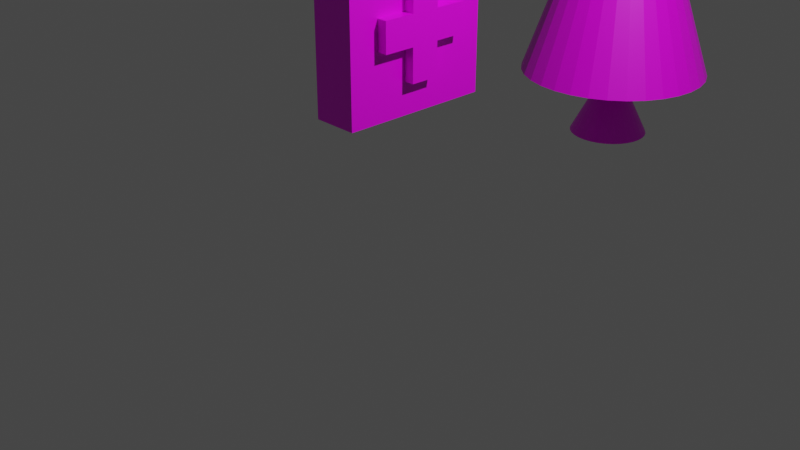 # Source: Object.blend  (saved by Blender 2.81.16; exported with 4.5.12 LTS)
import bpy
from mathutils import Matrix  # noqa: F401  (used for matrix-valued properties, if any)

bpy.ops.wm.read_factory_settings(use_empty=True)
scene = bpy.context.scene
scene.name = 'Scene'

# ---- collections
col_collection = bpy.data.collections.new('Collection'); scene.collection.children.link(col_collection)

# ---- images (referenced by path relative to the original .blend; pixels are not part of the script)
import os
ASSET_DIR = os.environ.get("B2B_ASSET_DIR", "")  # directory of the original .blend (textures are referenced by path, not embedded)
HERE = os.path.dirname(os.path.abspath(__file__))  # packed textures are extracted next to this script under _unpacked/

def load_image(name, relpath, width, height, colorspace="sRGB"):
    """Load a texture the original file referenced (path relative to the .blend, or extracted next to this script)."""
    p = next((c for c in (os.path.join(HERE, relpath), os.path.join(ASSET_DIR, relpath)) if relpath and os.path.exists(c)), "")
    if p:
        img = bpy.data.images.load(p, check_existing=True)
        img.name = name
    else:  # same state as the original file: an image datablock whose file is absent (Cycles renders it pink)
        img = bpy.data.images.new(name, width, height)
        img.source = "FILE"
        img.filepath = "//" + (relpath or name)
    img.colorspace_settings.name = colorspace
    return img
img_lospec500_32x_png = load_image('lospec500-32x.png', 'lospec500-32x.png', 1024, 1024, 'sRGB')

# ---- materials (node trees are filled in below, after node groups)
mat_healthpack = bpy.data.materials.new('Healthpack')
mat_healthpack.alpha_threshold = 0.0
mat_healthpack.use_transparent_shadow = False
mat_healthpack.line_color = (0.0, 0.0, 0.0, 1.0)
mat_cone_trunk = bpy.data.materials.new('Cone_trunk')
mat_cone_trunk.alpha_threshold = 0.0
mat_cone_trunk.use_transparent_shadow = False
mat_cone_trunk.line_color = (0.0, 0.0, 0.0, 1.0)
mat_cone_leaf = bpy.data.materials.new('Cone_leaf')
mat_cone_leaf.alpha_threshold = 0.0
mat_cone_leaf.use_transparent_shadow = False
mat_cone_leaf.line_color = (0.0, 0.0, 0.0, 1.0)
mat_coin = bpy.data.materials.new('Coin')
mat_coin.alpha_threshold = 0.0
mat_coin.use_transparent_shadow = False
mat_coin.line_color = (0.0, 0.0, 0.0, 1.0)

# ---- material node trees
mat_healthpack.use_nodes = True; mat_healthpack.node_tree.nodes.clear()
_N = mat_healthpack.node_tree.nodes; _L = mat_healthpack.node_tree.links
n0 = _N.new('ShaderNodeOutputMaterial'); n0.name = 'Material Output'; n0.location = (300, 300)
n1 = _N.new('ShaderNodeBsdfPrincipled'); n1.name = 'Principled BSDF'; n1.location = (10, 300)
n1.distribution = 'GGX'
n1.subsurface_method = 'BURLEY'
n1.inputs[2].default_value = 0.4
n1.inputs[3].default_value = 1.45
n1.inputs[27].default_value = (0.0, 0.0, 0.0, 1.0)
n1.inputs[28].default_value = 1.0
n2 = _N.new('ShaderNodeTexImage'); n2.name = 'Image Texture'; n2.location = (-280, 250)
n2.image = img_lospec500_32x_png
_L.new(n1.outputs[0], n0.inputs[0])
_L.new(n2.outputs[0], n1.inputs[0])
n0.is_active_output = True
mat_cone_trunk.use_nodes = True; mat_cone_trunk.node_tree.nodes.clear()
_N = mat_cone_trunk.node_tree.nodes; _L = mat_cone_trunk.node_tree.links
n0 = _N.new('ShaderNodeOutputMaterial'); n0.name = 'Material Output'; n0.location = (300, 300)
n1 = _N.new('ShaderNodeBsdfPrincipled'); n1.name = 'Principled BSDF'; n1.location = (10, 300)
n1.distribution = 'GGX'
n1.subsurface_method = 'BURLEY'
n1.inputs[2].default_value = 0.4
n1.inputs[3].default_value = 1.45
n1.inputs[27].default_value = (0.0, 0.0, 0.0, 1.0)
n1.inputs[28].default_value = 1.0
n2 = _N.new('ShaderNodeTexImage'); n2.name = 'Image Texture'; n2.location = (-280, 250)
n2.image = img_lospec500_32x_png
_L.new(n1.outputs[0], n0.inputs[0])
_L.new(n2.outputs[0], n1.inputs[0])
n0.is_active_output = True
mat_cone_leaf.use_nodes = True; mat_cone_leaf.node_tree.nodes.clear()
_N = mat_cone_leaf.node_tree.nodes; _L = mat_cone_leaf.node_tree.links
n0 = _N.new('ShaderNodeOutputMaterial'); n0.name = 'Material Output'; n0.location = (300, 300)
n1 = _N.new('ShaderNodeBsdfPrincipled'); n1.name = 'Principled BSDF'; n1.location = (10, 300)
n1.distribution = 'GGX'
n1.subsurface_method = 'BURLEY'
n1.inputs[2].default_value = 0.4
n1.inputs[3].default_value = 1.45
n1.inputs[27].default_value = (0.0, 0.0, 0.0, 1.0)
n1.inputs[28].default_value = 1.0
n2 = _N.new('ShaderNodeTexImage'); n2.name = 'Image Texture'; n2.location = (-280, 250)
n2.image = img_lospec500_32x_png
_L.new(n1.outputs[0], n0.inputs[0])
_L.new(n2.outputs[0], n1.inputs[0])
n0.is_active_output = True
mat_coin.use_nodes = True; mat_coin.node_tree.nodes.clear()
_N = mat_coin.node_tree.nodes; _L = mat_coin.node_tree.links
n0 = _N.new('ShaderNodeOutputMaterial'); n0.name = 'Material Output'; n0.location = (300, 300)
n1 = _N.new('ShaderNodeBsdfPrincipled'); n1.name = 'Principled BSDF'; n1.location = (10, 300)
n1.distribution = 'GGX'
n1.subsurface_method = 'BURLEY'
n1.inputs[2].default_value = 0.4
n1.inputs[3].default_value = 1.45
n1.inputs[27].default_value = (0.0, 0.0, 0.0, 1.0)
n1.inputs[28].default_value = 1.0
n2 = _N.new('ShaderNodeTexImage'); n2.name = 'Image Texture'; n2.location = (-280, 250)
n2.image = img_lospec500_32x_png
_L.new(n1.outputs[0], n0.inputs[0])
_L.new(n2.outputs[0], n1.inputs[0])
n0.is_active_output = True

# ---- world
world_world = bpy.data.worlds.new('World'); scene.world = world_world
world_world.use_nodes = True; world_world.node_tree.nodes.clear()
_N = world_world.node_tree.nodes; _L = world_world.node_tree.links
n0 = _N.new('ShaderNodeOutputWorld'); n0.name = 'World Output'; n0.location = (300, 300)
n1 = _N.new('ShaderNodeBackground'); n1.name = 'Background'; n1.location = (10, 300)
n1.inputs[0].default_value = (0.05088, 0.05088, 0.05088, 1.0)
_L.new(n1.outputs[0], n0.inputs[0])
n0.is_active_output = True
world_world.color = (0.05088, 0.05088, 0.05088)
world_world.use_sun_shadow = False
world_world.sun_shadow_jitter_overblur = 0.0

# ---- cameras
cam_camera = bpy.data.cameras.new('Camera')
cam_camera.clip_end = 100.0
cam_camera.ortho_scale = 7.314

# ---- lights
light_light = bpy.data.lights.new('Light', 'POINT')
light_light.transmission_factor = 0.0
light_light.energy = 1000.0
light_light.shadow_soft_size = 0.1
light_light.shadow_maximum_resolution = 0.006
light_light.use_absolute_resolution = True

# ---- meshes
me_cube = bpy.data.meshes.new('Cube')
me_cube.from_pydata([(1.0, 1.0, 1.0), (1.0, 1.0, -1.0), (1.0, -1.0, 1.0), (1.0, -1.0, -1.0), (-1.0, 1.0, 1.0), (-1.0, 1.0, -1.0), (-1.0, -1.0, 1.0), (-1.0, -1.0, -1.0), (0.6538, 0.6764, 1.212), (0.6538, 0.6764, 0.9754), (0.6538, 0.4424, 1.212), (0.6538, 0.4424, 0.9754), (-0.6538, 0.6764, 1.212), (-0.6538, 0.6764, 0.9754), (-0.6538, 0.4424, 1.212), (-0.6538, 0.4424, 0.9754), (0.6538, -0.4254, 1.212), (0.6538, -0.4254, 0.9754), (0.6538, -0.6594, 1.212), (0.6538, -0.6594, 0.9754), (-0.6538, -0.4254, 1.212), (-0.6538, -0.4254, 0.9754), (-0.6538, -0.6594, 1.212), (-0.6538, -0.6594, 0.9754), (0.6538, 0.5467, 1.299), (0.6538, 0.4424, 1.402), (-0.6538, 0.5467, 1.299), (-0.6538, 0.4424, 1.402), (0.6538, -0.4254, 1.402), (0.6538, -0.5298, 1.299), (-0.6538, -0.4254, 1.402), (-0.6538, -0.5298, 1.299), (-1.0, 0.7604, -0.7604), (-1.0, -0.7604, -0.7604), (-1.0, -0.7604, 0.7604), (-1.0, 0.7604, 0.7604), (-1.0, 0.6019, -0.6019), (-1.0, -0.6019, -0.6019), (-1.0, -0.6019, 0.6019), (-1.0, 0.6019, 0.6019), (-1.0, 0.1905, -0.6019), (-1.0, -0.1905, -0.6019), (-1.0, -0.1905, 0.6019), (-1.0, 0.1905, 0.6019), (-1.0, -0.6019, -0.1842), (-1.0, -0.6019, 0.1842), (-1.0, 0.6019, 0.1842), (-1.0, 0.6019, -0.1842), (-1.0, -0.1905, -0.1842), (-1.0, -0.1905, 0.1842), (-1.0, 0.1905, 0.1842), (-1.0, 0.1905, -0.1842), (-1.455, 0.1905, -0.6019), (-1.455, -0.1905, -0.6019), (-1.455, -0.1905, 0.6019), (-1.455, 0.1905, 0.6019), (-1.455, -0.6019, -0.1842), (-1.455, -0.6019, 0.1842), (-1.455, 0.6019, 0.1842), (-1.455, 0.6019, -0.1842), (-1.455, 0.1905, -0.1842), (-1.455, 0.1905, 0.1842), (-1.455, -0.1905, -0.1842), (-1.455, -0.1905, 0.1842)], [(6, 23), (2, 19), (15, 21), (11, 17), (4, 13), (0, 9)], [(0, 4, 6, 2), (3, 2, 6, 7), (5, 7, 33, 32), (5, 1, 3, 7), (1, 0, 2, 3), (5, 4, 0, 1), (11, 10, 14, 15), (15, 14, 12, 13), (13, 9, 11, 15), (9, 8, 10, 11), (13, 12, 8, 9), (18, 16, 28, 29), (19, 18, 22, 23), (23, 22, 20, 21), (21, 17, 19, 23), (17, 16, 18, 19), (21, 20, 16, 17), (24, 26, 27, 25), (28, 30, 31, 29), (12, 14, 27, 26), (22, 18, 29, 31), (10, 8, 24, 25), (20, 22, 31, 30), (8, 12, 26, 24), (27, 25, 28, 30), (30, 27, 14, 20), (10, 14, 20, 16), (28, 25, 10, 16), (33, 34, 38, 37), (6, 4, 35, 34), (4, 5, 32, 35), (7, 6, 34, 33), (43, 39, 46, 50), (35, 32, 36, 39), (32, 33, 37, 36), (34, 35, 39, 38), (36, 37, 41, 40), (38, 39, 43, 42), (38, 42, 49, 45), (39, 36, 47, 46), (41, 37, 44, 48), (36, 40, 51, 47), (37, 38, 45, 44), (49, 42, 54, 63), (53, 62, 56, 57, 63, 54, 55, 61, 58, 59, 60, 52), (51, 40, 52, 60), (50, 46, 58, 61), (40, 41, 53, 52), (44, 45, 57, 56), (48, 44, 56, 62), (41, 48, 62, 53), (46, 47, 59, 58), (45, 49, 63, 57), (42, 43, 55, 54), (47, 51, 60, 59), (43, 50, 61, 55)])
_uv = me_cube.uv_layers.new(name='UVMap')
_uv.uv.foreach_set('vector', [0.9894, 0.5313, 0.9894, 0.5313, 0.9894, 0.5313, 0.9894, 0.5313, 0.9894, 0.5313, 0.9894, 0.5313, 0.9894, 0.5313, 0.9894, 0.5313, 0.9894, 0.5313, 0.9894, 0.5313, 0.9894, 0.5313, 0.9894, 0.5313, 0.9894, 0.5313, 0.9894, 0.5313, 0.9894, 0.5313, 0.9894, 0.5313, 0.9894, 0.5313, 0.9894, 0.5313, 0.9894, 0.5313, 0.9894, 0.5313, 0.9894, 0.5313, 0.9894, 0.5313, 0.9894, 0.5313, 0.9894, 0.5313, 0.007385, 0.3438, 0.007385, 0.3438, 0.007385, 0.3438, 0.007385, 0.3438, 0.007385, 0.3438, 0.007385, 0.3438, 0.007385, 0.3438, 0.007385, 0.3438, 0.125, 0.5, 0.375, 0.5, 0.375, 0.75, 0.125, 0.75, 0.007385, 0.3438, 0.007385, 0.3438, 0.007385, 0.3438, 0.007385, 0.3438, 0.007385, 0.3438, 0.007385, 0.3438, 0.007385, 0.3438, 0.007385, 0.3438, 0.007385, 0.3438, 0.007385, 0.3438, 0.007385, 0.3438, 0.007385, 0.3438, 0.007385, 0.3438, 0.007385, 0.3438, 0.007385, 0.3438, 0.007385, 0.3438, 0.007385, 0.3438, 0.007385, 0.3438, 0.007385, 0.3438, 0.007385, 0.3438, 0.125, 0.5, 0.375, 0.5, 0.375, 0.75, 0.125, 0.75, 0.007385, 0.3438, 0.007385, 0.3438, 0.007385, 0.3438, 0.007385, 0.3438, 0.007385, 0.3438, 0.007385, 0.3438, 0.007385, 0.3438, 0.007385, 0.3438, 0.007385, 0.3438, 0.007385, 0.3438, 0.007385, 0.3438, 0.007385, 0.3438, 0.007385, 0.3438, 0.007385, 0.3438, 0.007385, 0.3438, 0.007385, 0.3438, 0.007385, 0.3438, 0.007385, 0.3438, 0.007385, 0.3438, 0.007385, 0.3438, 0.007385, 0.3438, 0.007385, 0.3438, 0.007385, 0.3438, 0.007385, 0.3438, 0.007385, 0.3438, 0.007385, 0.3438, 0.007385, 0.3438, 0.007385, 0.3438, 0.007385, 0.3438, 0.007385, 0.3438, 0.007385, 0.3438, 0.007385, 0.3438, 0.007385, 0.3438, 0.007385, 0.3438, 0.007385, 0.3438, 0.007385, 0.3438, 0.007385, 0.3438, 0.007385, 0.3438, 0.007385, 0.3438, 0.007385, 0.3438, 0.007385, 0.3438, 0.007385, 0.3438, 0.007385, 0.3438, 0.007385, 0.3438, 0.625, 0.75, 0.625, 1.0, 0.625, 0.25, 0.625, 0.5, 0.007385, 0.3438, 0.007385, 0.3438, 0.007385, 0.3438, 0.007385, 0.3438, 0.6801, 0.3697, 0.6801, 0.3697, 0.6801, 0.3697, 0.6801, 0.3697, 0.9894, 0.5313, 0.9894, 0.5313, 0.9894, 0.5313, 0.9894, 0.5313, 0.9894, 0.5313, 0.9894, 0.5313, 0.9894, 0.5313, 0.9894, 0.5313, 0.9894, 0.5313, 0.9894, 0.5313, 0.9894, 0.5313, 0.9894, 0.5313, 0.4217, 0.5895, 0.4217, 0.5895, 0.4217, 0.5895, 0.4217, 0.5895, 0.6801, 0.3697, 0.6801, 0.3697, 0.6801, 0.3697, 0.6801, 0.3697, 0.6801, 0.3697, 0.6801, 0.3697, 0.6801, 0.3697, 0.6801, 0.3697, 0.6801, 0.3697, 0.6801, 0.3697, 0.6801, 0.3697, 0.6801, 0.3697, 0.125, 0.5, 0.125, 0.75, 0.125, 0.75, 0.125, 0.5, 0.334, 0.4574, 0.2696, 0.6359, 0.2908, 0.5724, 0.3107, 0.5181, 0.4217, 0.5895, 0.4217, 0.5895, 0.4217, 0.5895, 0.4217, 0.5895, 0.625, 0.25, 0.375, 0.25, 0.375, 0.25, 0.625, 0.25, 0.4217, 0.5895, 0.4217, 0.5895, 0.4217, 0.5895, 0.4217, 0.5895, 0.4217, 0.5895, 0.4217, 0.5895, 0.4217, 0.5895, 0.4217, 0.5895, 0.165, 0.3557, 0.334, 0.4574, 0.2903, 0.433, 0.2383, 0.4018, 0.09516, 0.75, 0.09516, 0.75, 0.09516, 0.75, 0.09516, 0.75, 0.09516, 0.75, 0.09516, 0.75, 0.09516, 0.75, 0.09516, 0.75, 0.09516, 0.75, 0.09516, 0.75, 0.09516, 0.75, 0.09516, 0.75, 0.09516, 0.75, 0.09516, 0.75, 0.09516, 0.75, 0.09516, 0.75, 0.09516, 0.75, 0.09516, 0.75, 0.09516, 0.75, 0.09516, 0.75, 0.09516, 0.75, 0.09516, 0.75, 0.09516, 0.75, 0.09516, 0.75, 0.09516, 0.75, 0.09516, 0.75, 0.09516, 0.75, 0.09516, 0.75, 0.09516, 0.75, 0.09516, 0.75, 0.09516, 0.75, 0.09516, 0.75, 0.09516, 0.75, 0.09516, 0.75, 0.09516, 0.75, 0.09516, 0.75, 0.09516, 0.75, 0.09516, 0.75, 0.09516, 0.75, 0.09516, 0.75, 0.09516, 0.75, 0.09516, 0.75, 0.09516, 0.75, 0.09516, 0.75, 0.09516, 0.75, 0.09516, 0.75, 0.09516, 0.75, 0.09516, 0.75, 0.09516, 0.75, 0.09516, 0.75, 0.09516, 0.75, 0.09516, 0.75, 0.09516, 0.75, 0.09516, 0.75, 0.09516, 0.75, 0.09516, 0.75, 0.09516, 0.75, 0.09516, 0.75, 0.09516, 0.75, 0.09516, 0.75])
me_cube.materials.append(mat_healthpack)
me_cube.use_remesh_preserve_volume = False
me_cube.use_remesh_preserve_attributes = False
me_cube.use_mirror_vertex_groups = False
me_cube.update()
me_cone = bpy.data.meshes.new('Cone')
me_cone.from_pydata([(0.0, 1.0, -1.0), (0.1951, 0.9808, -1.0), (0.3827, 0.9239, -1.0), (0.5556, 0.8315, -1.0), (0.7071, 0.7071, -1.0), (0.8315, 0.5556, -1.0), (0.9239, 0.3827, -1.0), (0.9808, 0.1951, -1.0), (1.0, 7.55e-08, -1.0), (0.9808, -0.1951, -1.0), (0.9239, -0.3827, -1.0), (0.8315, -0.5556, -1.0), (0.7071, -0.7071, -1.0), (0.5556, -0.8315, -1.0), (0.3827, -0.9239, -1.0), (0.1951, -0.9808, -1.0), (-3.258e-07, -1.0, -1.0), (-0.1951, -0.9808, -1.0), (-0.3827, -0.9239, -1.0), (-0.5556, -0.8315, -1.0), (-0.7071, -0.7071, -1.0), (-0.8315, -0.5556, -1.0), (-0.9239, -0.3827, -1.0), (0.0, 0.0, 1.0), (-0.9808, -0.1951, -1.0), (-1.0, 9.656e-07, -1.0), (-0.9808, 0.1951, -1.0), (-0.9239, 0.3827, -1.0), (-0.8315, 0.5556, -1.0), (-0.7071, 0.7071, -1.0), (-0.5556, 0.8315, -1.0), (-0.3827, 0.9239, -1.0), (-0.1951, 0.9808, -1.0)], [], [(0, 23, 1), (1, 23, 2), (2, 23, 3), (3, 23, 4), (4, 23, 5), (5, 23, 6), (6, 23, 7), (7, 23, 8), (8, 23, 9), (9, 23, 10), (10, 23, 11), (11, 23, 12), (12, 23, 13), (13, 23, 14), (14, 23, 15), (15, 23, 16), (16, 23, 17), (17, 23, 18), (18, 23, 19), (19, 23, 20), (20, 23, 21), (21, 23, 22), (22, 23, 24), (24, 23, 25), (25, 23, 26), (26, 23, 27), (27, 23, 28), (28, 23, 29), (29, 23, 30), (30, 23, 31), (31, 23, 32), (32, 23, 0), (0, 1, 2, 3, 4, 5, 6, 7, 8, 9, 10, 11, 12, 13, 14, 15, 16, 17, 18, 19, 20, 21, 22, 24, 25, 26, 27, 28, 29, 30, 31, 32)])
_uv = me_cone.uv_layers.new(name='UVMap')
_uv.uv.foreach_set('vector', [0.2295, 0.2252, 0.2295, 0.2252, 0.2295, 0.2252, 0.2295, 0.2252, 0.2295, 0.2252, 0.2295, 0.2252, 0.2295, 0.2252, 0.2295, 0.2252, 0.2295, 0.2252, 0.2295, 0.2252, 0.2295, 0.2252, 0.2295, 0.2252, 0.2295, 0.2252, 0.2295, 0.2252, 0.2295, 0.2252, 0.2295, 0.2252, 0.2295, 0.2252, 0.2295, 0.2252, 0.2295, 0.2252, 0.2295, 0.2252, 0.2295, 0.2252, 0.2295, 0.2252, 0.2295, 0.2252, 0.2295, 0.2252, 0.2295, 0.2252, 0.2295, 0.2252, 0.2295, 0.2252, 0.2295, 0.2252, 0.2295, 0.2252, 0.2295, 0.2252, 0.2295, 0.2252, 0.2295, 0.2252, 0.2295, 0.2252, 0.2295, 0.2252, 0.2295, 0.2252, 0.2295, 0.2252, 0.2295, 0.2252, 0.2295, 0.2252, 0.2295, 0.2252, 0.2295, 0.2252, 0.2295, 0.2252, 0.2295, 0.2252, 0.2295, 0.2252, 0.2295, 0.2252, 0.2295, 0.2252, 0.2295, 0.2252, 0.2295, 0.2252, 0.2295, 0.2252, 0.2295, 0.2252, 0.2295, 0.2252, 0.2295, 0.2252, 0.2295, 0.2252, 0.2295, 0.2252, 0.2295, 0.2252, 0.2295, 0.2252, 0.2295, 0.2252, 0.2295, 0.2252, 0.2295, 0.2252, 0.2295, 0.2252, 0.2295, 0.2252, 0.2295, 0.2252, 0.2295, 0.2252, 0.2295, 0.2252, 0.2295, 0.2252, 0.2295, 0.2252, 0.2295, 0.2252, 0.2295, 0.2252, 0.2295, 0.2252, 0.2295, 0.2252, 0.2295, 0.2252, 0.2295, 0.2252, 0.2295, 0.2252, 0.2295, 0.2252, 0.2295, 0.2252, 0.2295, 0.2252, 0.2295, 0.2252, 0.2295, 0.2252, 0.2295, 0.2252, 0.2295, 0.2252, 0.2295, 0.2252, 0.2295, 0.2252, 0.2295, 0.2252, 0.2295, 0.2252, 0.2295, 0.2252, 0.2295, 0.2252, 0.2295, 0.2252, 0.2295, 0.2252, 0.2295, 0.2252, 0.2295, 0.2252, 0.2295, 0.2252, 0.2295, 0.2252, 0.2295, 0.2252, 0.2295, 0.2252, 0.2295, 0.2252, 0.2295, 0.2252, 0.2295, 0.2252, 0.2295, 0.2252, 0.2295, 0.2252, 0.2295, 0.2252, 0.2295, 0.2252, 0.2295, 0.2252, 0.2295, 0.2252, 0.2295, 0.2252, 0.2295, 0.2252, 0.2295, 0.2252, 0.2295, 0.2252, 0.2295, 0.2252, 0.2295, 0.2252, 0.2295, 0.2252, 0.2295, 0.2252, 0.2295, 0.2252, 0.2295, 0.2252, 0.2295, 0.2252, 0.2295, 0.2252, 0.2295, 0.2252, 0.2295, 0.2252, 0.2295, 0.2252, 0.2295, 0.2252, 0.2295, 0.2252, 0.2295, 0.2252, 0.2295, 0.2252, 0.2295, 0.2252, 0.2295, 0.2252, 0.2295, 0.2252, 0.2295, 0.2252, 0.2295, 0.2252, 0.2295, 0.2252, 0.2295, 0.2252])
me_cone.materials.append(mat_cone_trunk)
me_cone.use_remesh_fix_poles = True
me_cone.use_remesh_preserve_attributes = False
me_cone.use_mirror_vertex_groups = False
me_cone.update()
me_cone_001 = bpy.data.meshes.new('Cone.001')
me_cone_001.from_pydata([(0.0, 1.0, -1.0), (0.1951, 0.9808, -1.0), (0.3827, 0.9239, -1.0), (0.5556, 0.8315, -1.0), (0.7071, 0.7071, -1.0), (0.8315, 0.5556, -1.0), (0.9239, 0.3827, -1.0), (0.9808, 0.1951, -1.0), (1.0, 7.55e-08, -1.0), (0.9808, -0.1951, -1.0), (0.9239, -0.3827, -1.0), (0.8315, -0.5556, -1.0), (0.7071, -0.7071, -1.0), (0.5556, -0.8315, -1.0), (0.3827, -0.9239, -1.0), (0.1951, -0.9808, -1.0), (-3.258e-07, -1.0, -1.0), (-0.1951, -0.9808, -1.0), (-0.3827, -0.9239, -1.0), (-0.5556, -0.8315, -1.0), (-0.7071, -0.7071, -1.0), (-0.8315, -0.5556, -1.0), (-0.9239, -0.3827, -1.0), (0.0, 0.0, 1.0), (-0.9808, -0.1951, -1.0), (-1.0, 9.656e-07, -1.0), (-0.9808, 0.1951, -1.0), (-0.9239, 0.3827, -1.0), (-0.8315, 0.5556, -1.0), (-0.7071, 0.7071, -1.0), (-0.5556, 0.8315, -1.0), (-0.3827, 0.9239, -1.0), (-0.1951, 0.9808, -1.0)], [], [(0, 23, 1), (1, 23, 2), (2, 23, 3), (3, 23, 4), (4, 23, 5), (5, 23, 6), (6, 23, 7), (7, 23, 8), (8, 23, 9), (9, 23, 10), (10, 23, 11), (11, 23, 12), (12, 23, 13), (13, 23, 14), (14, 23, 15), (15, 23, 16), (16, 23, 17), (17, 23, 18), (18, 23, 19), (19, 23, 20), (20, 23, 21), (21, 23, 22), (22, 23, 24), (24, 23, 25), (25, 23, 26), (26, 23, 27), (27, 23, 28), (28, 23, 29), (29, 23, 30), (30, 23, 31), (31, 23, 32), (32, 23, 0), (0, 1, 2, 3, 4, 5, 6, 7, 8, 9, 10, 11, 12, 13, 14, 15, 16, 17, 18, 19, 20, 21, 22, 24, 25, 26, 27, 28, 29, 30, 31, 32)])
_uv = me_cone_001.uv_layers.new(name='UVMap')
_uv.uv.foreach_set('vector', [0.4398, 0.3988, 0.4398, 0.3988, 0.4398, 0.3988, 0.4398, 0.3988, 0.4398, 0.3988, 0.4398, 0.3988, 0.4398, 0.3988, 0.4398, 0.3988, 0.4398, 0.3988, 0.4398, 0.3988, 0.4398, 0.3988, 0.4398, 0.3988, 0.4398, 0.3988, 0.4398, 0.3988, 0.4398, 0.3988, 0.4398, 0.3988, 0.4398, 0.3988, 0.4398, 0.3988, 0.4398, 0.3988, 0.4398, 0.3988, 0.4398, 0.3988, 0.4398, 0.3988, 0.4398, 0.3988, 0.4398, 0.3988, 0.4398, 0.3988, 0.4398, 0.3988, 0.4398, 0.3988, 0.4398, 0.3988, 0.4398, 0.3988, 0.4398, 0.3988, 0.4398, 0.3988, 0.4398, 0.3988, 0.4398, 0.3988, 0.4398, 0.3988, 0.4398, 0.3988, 0.4398, 0.3988, 0.4398, 0.3988, 0.4398, 0.3988, 0.4398, 0.3988, 0.4398, 0.3988, 0.4398, 0.3988, 0.4398, 0.3988, 0.4398, 0.3988, 0.4398, 0.3988, 0.4398, 0.3988, 0.4398, 0.3988, 0.4398, 0.3988, 0.4398, 0.3988, 0.4398, 0.3988, 0.4398, 0.3988, 0.4398, 0.3988, 0.4398, 0.3988, 0.4398, 0.3988, 0.4398, 0.3988, 0.4398, 0.3988, 0.4398, 0.3988, 0.4398, 0.3988, 0.4398, 0.3988, 0.4398, 0.3988, 0.4398, 0.3988, 0.4398, 0.3988, 0.4398, 0.3988, 0.4398, 0.3988, 0.4398, 0.3988, 0.4398, 0.3988, 0.4398, 0.3988, 0.4398, 0.3988, 0.4398, 0.3988, 0.4398, 0.3988, 0.4398, 0.3988, 0.4398, 0.3988, 0.4398, 0.3988, 0.4398, 0.3988, 0.4398, 0.3988, 0.4398, 0.3988, 0.4398, 0.3988, 0.4398, 0.3988, 0.4398, 0.3988, 0.4398, 0.3988, 0.4398, 0.3988, 0.4398, 0.3988, 0.4398, 0.3988, 0.4398, 0.3988, 0.4398, 0.3988, 0.4398, 0.3988, 0.4398, 0.3988, 0.4398, 0.3988, 0.4398, 0.3988, 0.4398, 0.3988, 0.4398, 0.3988, 0.4398, 0.3988, 0.4398, 0.3988, 0.4398, 0.3988, 0.4398, 0.3988, 0.4398, 0.3988, 0.4398, 0.3988, 0.4398, 0.3988, 0.4398, 0.3988, 0.4398, 0.3988, 0.4398, 0.3988, 0.4398, 0.3988, 0.4398, 0.3988, 0.4398, 0.3988, 0.4398, 0.3988, 0.4398, 0.3988, 0.4398, 0.3988, 0.4398, 0.3988, 0.4398, 0.3988, 0.4398, 0.3988, 0.4398, 0.3988, 0.4398, 0.3988, 0.4398, 0.3988, 0.4398, 0.3988, 0.4398, 0.3988, 0.4398, 0.3988, 0.4398, 0.3988, 0.4398, 0.3988, 0.4398, 0.3988, 0.4398, 0.3988, 0.4398, 0.3988, 0.4398, 0.3988, 0.4398, 0.3988, 0.4398, 0.3988, 0.4398, 0.3988, 0.4398, 0.3988, 0.4398, 0.3988, 0.4398, 0.3988, 0.4398, 0.3988])
me_cone_001.materials.append(mat_cone_leaf)
me_cone_001.use_remesh_fix_poles = True
me_cone_001.use_remesh_preserve_attributes = False
me_cone_001.use_mirror_vertex_groups = False
me_cone_001.update()
me_cylinder = bpy.data.meshes.new('Cylinder')
me_cylinder.from_pydata([(0.0, 1.0, -1.0), (0.0, 1.0, 1.0), (0.1951, 0.9808, -1.0), (0.1951, 0.9808, 1.0), (0.3827, 0.9239, -1.0), (0.3827, 0.9239, 1.0), (0.5556, 0.8315, -1.0), (0.5556, 0.8315, 1.0), (0.7071, 0.7071, -1.0), (0.7071, 0.7071, 1.0), (0.8315, 0.5556, -1.0), (0.8315, 0.5556, 1.0), (0.9239, 0.3827, -1.0), (0.9239, 0.3827, 1.0), (0.9808, 0.1951, -1.0), (0.9808, 0.1951, 1.0), (1.0, 7.55e-08, -1.0), (1.0, 7.55e-08, 1.0), (0.9808, -0.1951, -1.0), (0.9808, -0.1951, 1.0), (0.9239, -0.3827, -1.0), (0.9239, -0.3827, 1.0), (0.8315, -0.5556, -1.0), (0.8315, -0.5556, 1.0), (0.7071, -0.7071, -1.0), (0.7071, -0.7071, 1.0), (0.5556, -0.8315, -1.0), (0.5556, -0.8315, 1.0), (0.3827, -0.9239, -1.0), (0.3827, -0.9239, 1.0), (0.1951, -0.9808, -1.0), (0.1951, -0.9808, 1.0), (-3.258e-07, -1.0, -1.0), (-3.258e-07, -1.0, 1.0), (-0.1951, -0.9808, -1.0), (-0.1951, -0.9808, 1.0), (-0.3827, -0.9239, -1.0), (-0.3827, -0.9239, 1.0), (-0.5556, -0.8315, -1.0), (-0.5556, -0.8315, 1.0), (-0.7071, -0.7071, -1.0), (-0.7071, -0.7071, 1.0), (-0.8315, -0.5556, -1.0), (-0.8315, -0.5556, 1.0), (-0.9239, -0.3827, -1.0), (-0.9239, -0.3827, 1.0), (-0.9808, -0.1951, -1.0), (-0.9808, -0.1951, 1.0), (-1.0, 9.656e-07, -1.0), (-1.0, 9.656e-07, 1.0), (-0.9808, 0.1951, -1.0), (-0.9808, 0.1951, 1.0), (-0.9239, 0.3827, -1.0), (-0.9239, 0.3827, 1.0), (-0.8315, 0.5556, -1.0), (-0.8315, 0.5556, 1.0), (-0.7071, 0.7071, -1.0), (-0.7071, 0.7071, 1.0), (-0.5556, 0.8315, -1.0), (-0.5556, 0.8315, 1.0), (-0.3827, 0.9239, -1.0), (-0.3827, 0.9239, 1.0), (-0.1951, 0.9808, -1.0), (-0.1951, 0.9808, 1.0), (-4.441e-16, 0.9067, -0.9067), (0.1769, 0.8893, -0.9067), (0.1769, 0.8893, 0.9067), (4.441e-16, 0.9067, 0.9067), (0.347, 0.8377, -0.9067), (0.347, 0.8377, 0.9067), (0.5038, 0.7539, -0.9067), (0.5038, 0.7539, 0.9067), (0.6412, 0.6412, -0.9067), (0.6412, 0.6412, 0.9067), (0.7539, 0.5038, -0.9067), (0.7539, 0.5038, 0.9067), (0.8377, 0.347, -0.9067), (0.8377, 0.347, 0.9067), (0.8893, 0.1769, -0.9067), (0.8893, 0.1769, 0.9067), (0.9067, 3.353e-07, -0.9067), (0.9067, 3.353e-07, 0.9067), (0.8893, -0.1769, -0.9067), (0.8893, -0.1769, 0.9067), (0.8377, -0.347, -0.9067), (0.8377, -0.347, 0.9067), (0.7539, -0.5038, -0.9067), (0.7539, -0.5038, 0.9067), (0.6412, -0.6412, -0.9067), (0.6412, -0.6412, 0.9067), (0.5038, -0.7539, -0.9067), (0.5038, -0.7539, 0.9067), (0.347, -0.8377, -0.9067), (0.347, -0.8377, 0.9067), (0.1769, -0.8893, -0.9067), (0.1769, -0.8893, 0.9067), (-2.955e-07, -0.9067, -0.9067), (-2.955e-07, -0.9067, 0.9067), (-0.1769, -0.8893, -0.9067), (-0.1769, -0.8893, 0.9067), (-0.347, -0.8377, -0.9067), (-0.347, -0.8377, 0.9067), (-0.5038, -0.7539, -0.9067), (-0.5038, -0.7539, 0.9067), (-0.6412, -0.6412, -0.9067), (-0.6412, -0.6412, 0.9067), (-0.7539, -0.5038, -0.9067), (-0.7539, -0.5038, 0.9067), (-0.8377, -0.347, -0.9067), (-0.8377, -0.347, 0.9067), (-0.8893, -0.1769, -0.9067), (-0.8893, -0.1769, 0.9067), (-0.9067, 1.142e-06, -0.9067), (-0.9067, 1.142e-06, 0.9067), (-0.8893, 0.1769, -0.9067), (-0.8893, 0.1769, 0.9067), (-0.8377, 0.347, -0.9067), (-0.8377, 0.347, 0.9067), (-0.7539, 0.5038, -0.9067), (-0.7539, 0.5038, 0.9067), (-0.6412, 0.6412, -0.9067), (-0.6412, 0.6412, 0.9067), (-0.5038, 0.7539, -0.9067), (-0.5038, 0.7539, 0.9067), (-0.347, 0.8377, -0.9067), (-0.347, 0.8377, 0.9067), (-0.1769, 0.8893, -0.9067), (-0.1769, 0.8893, 0.9067), (-2.84e-09, 0.9067, -0.5492), (0.1769, 0.8893, -0.5492), (0.1769, 0.8893, 0.5492), (2.84e-09, 0.9067, 0.5492), (0.347, 0.8377, -0.5492), (0.347, 0.8377, 0.5492), (0.5038, 0.7539, -0.5492), (0.5038, 0.7539, 0.5492), (0.6412, 0.6412, -0.5492), (0.6412, 0.6412, 0.5492), (0.7539, 0.5038, -0.5492), (0.7539, 0.5038, 0.5492), (0.8377, 0.347, -0.5492), (0.8377, 0.347, 0.5492), (0.8893, 0.1769, -0.5492), (0.8893, 0.1769, 0.5492), (0.9067, 3.353e-07, -0.5492), (0.9067, 3.353e-07, 0.5492), (0.8893, -0.1769, -0.5492), (0.8893, -0.1769, 0.5492), (0.8377, -0.347, -0.5492), (0.8377, -0.347, 0.5492), (0.7539, -0.5038, -0.5492), (0.7539, -0.5038, 0.5492), (0.6412, -0.6412, -0.5492), (0.6412, -0.6412, 0.5492), (0.5038, -0.7539, -0.5492), (0.5038, -0.7539, 0.5492), (0.347, -0.8377, -0.5492), (0.347, -0.8377, 0.5492), (0.1769, -0.8893, -0.5492), (0.1769, -0.8893, 0.5492), (-2.983e-07, -0.9067, -0.5492), (-2.926e-07, -0.9067, 0.5492), (-0.1769, -0.8893, -0.5492), (-0.1769, -0.8893, 0.5492), (-0.347, -0.8377, -0.5492), (-0.347, -0.8377, 0.5492), (-0.5038, -0.7539, -0.5492), (-0.5038, -0.7539, 0.5492), (-0.6412, -0.6412, -0.5492), (-0.6412, -0.6412, 0.5492), (-0.7539, -0.5038, -0.5492), (-0.7539, -0.5038, 0.5492), (-0.8377, -0.347, -0.5492), (-0.8377, -0.347, 0.5492), (-0.8893, -0.1769, -0.5492), (-0.8893, -0.1769, 0.5492), (-0.9067, 1.142e-06, -0.5492), (-0.9067, 1.142e-06, 0.5492), (-0.8893, 0.1769, -0.5492), (-0.8893, 0.1769, 0.5492), (-0.8377, 0.347, -0.5492), (-0.8377, 0.347, 0.5492), (-0.7539, 0.5038, -0.5492), (-0.7539, 0.5038, 0.5492), (-0.6412, 0.6412, -0.5492), (-0.6412, 0.6412, 0.5492), (-0.5038, 0.7539, -0.5492), (-0.5038, 0.7539, 0.5492), (-0.347, 0.8377, -0.5492), (-0.347, 0.8377, 0.5492), (-0.1769, 0.8893, -0.5492), (-0.1769, 0.8893, 0.5492)], [], [(0, 1, 3, 2), (2, 3, 5, 4), (4, 5, 7, 6), (6, 7, 9, 8), (8, 9, 11, 10), (10, 11, 13, 12), (12, 13, 15, 14), (14, 15, 17, 16), (16, 17, 19, 18), (18, 19, 21, 20), (20, 21, 23, 22), (22, 23, 25, 24), (24, 25, 27, 26), (26, 27, 29, 28), (28, 29, 31, 30), (30, 31, 33, 32), (32, 33, 35, 34), (34, 35, 37, 36), (36, 37, 39, 38), (38, 39, 41, 40), (40, 41, 43, 42), (42, 43, 45, 44), (44, 45, 47, 46), (46, 47, 49, 48), (48, 49, 51, 50), (50, 51, 53, 52), (52, 53, 55, 54), (54, 55, 57, 56), (56, 57, 59, 58), (58, 59, 61, 60), (25, 23, 87, 89), (60, 61, 63, 62), (62, 63, 1, 0), (40, 42, 106, 104), (82, 84, 148, 146), (108, 110, 174, 172), (58, 60, 124, 122), (43, 41, 105, 107), (6, 8, 72, 70), (61, 59, 123, 125), (24, 26, 90, 88), (9, 7, 71, 73), (42, 44, 108, 106), (27, 25, 89, 91), (60, 62, 126, 124), (45, 43, 107, 109), (8, 10, 74, 72), (63, 61, 125, 127), (26, 28, 92, 90), (11, 9, 73, 75), (44, 46, 110, 108), (29, 27, 91, 93), (62, 0, 64, 126), (47, 45, 109, 111), (10, 12, 76, 74), (1, 63, 127, 67), (28, 30, 94, 92), (13, 11, 75, 77), (46, 48, 112, 110), (31, 29, 93, 95), (49, 47, 111, 113), (12, 14, 78, 76), (30, 32, 96, 94), (15, 13, 77, 79), (48, 50, 114, 112), (33, 31, 95, 97), (51, 49, 113, 115), (14, 16, 80, 78), (32, 34, 98, 96), (17, 15, 79, 81), (50, 52, 116, 114), (35, 33, 97, 99), (53, 51, 115, 117), (16, 18, 82, 80), (34, 36, 100, 98), (19, 17, 81, 83), (0, 2, 65, 64), (52, 54, 118, 116), (37, 35, 99, 101), (3, 1, 67, 66), (55, 53, 117, 119), (18, 20, 84, 82), (36, 38, 102, 100), (21, 19, 83, 85), (54, 56, 120, 118), (39, 37, 101, 103), (2, 4, 68, 65), (57, 55, 119, 121), (20, 22, 86, 84), (5, 3, 66, 69), (38, 40, 104, 102), (23, 21, 85, 87), (56, 58, 122, 120), (41, 39, 103, 105), (4, 6, 70, 68), (59, 57, 121, 123), (22, 24, 88, 86), (7, 5, 69, 71), (130, 131, 191, 189, 187, 185, 183, 181, 179, 177, 175, 173, 171, 169, 167, 165, 163, 161, 159, 157, 155, 153, 151, 149, 147, 145, 143, 141, 139, 137, 135, 133), (128, 129, 132, 134, 136, 138, 140, 142, 144, 146, 148, 150, 152, 154, 156, 158, 160, 162, 164, 166, 168, 170, 172, 174, 176, 178, 180, 182, 184, 186, 188, 190), (111, 109, 173, 175), (85, 83, 147, 149), (110, 112, 176, 174), (84, 86, 150, 148), (113, 111, 175, 177), (87, 85, 149, 151), (112, 114, 178, 176), (86, 88, 152, 150), (115, 113, 177, 179), (89, 87, 151, 153), (114, 116, 180, 178), (88, 90, 154, 152), (117, 115, 179, 181), (91, 89, 153, 155), (116, 118, 182, 180), (90, 92, 156, 154), (64, 65, 129, 128), (119, 117, 181, 183), (93, 91, 155, 157), (66, 67, 131, 130), (118, 120, 184, 182), (92, 94, 158, 156), (65, 68, 132, 129), (121, 119, 183, 185), (95, 93, 157, 159), (69, 66, 130, 133), (120, 122, 186, 184), (94, 96, 160, 158), (68, 70, 134, 132), (123, 121, 185, 187), (97, 95, 159, 161), (71, 69, 133, 135), (122, 124, 188, 186), (96, 98, 162, 160), (70, 72, 136, 134), (125, 123, 187, 189), (99, 97, 161, 163), (73, 71, 135, 137), (124, 126, 190, 188), (98, 100, 164, 162), (72, 74, 138, 136), (127, 125, 189, 191), (101, 99, 163, 165), (75, 73, 137, 139), (126, 64, 128, 190), (100, 102, 166, 164), (74, 76, 140, 138), (67, 127, 191, 131), (103, 101, 165, 167), (77, 75, 139, 141), (102, 104, 168, 166), (76, 78, 142, 140), (105, 103, 167, 169), (79, 77, 141, 143), (104, 106, 170, 168), (78, 80, 144, 142), (107, 105, 169, 171), (81, 79, 143, 145), (106, 108, 172, 170), (80, 82, 146, 144), (109, 107, 171, 173), (83, 81, 145, 147)])
_uv = me_cylinder.uv_layers.new(name='UVMap')
_uv.uv.foreach_set('vector', [0.2066, 0.3366, 0.2066, 0.3366, 0.2066, 0.3366, 0.2066, 0.3366, 0.2066, 0.3366, 0.2066, 0.3366, 0.2066, 0.3366, 0.2066, 0.3366, 0.2066, 0.3366, 0.2066, 0.3366, 0.2066, 0.3366, 0.2066, 0.3366, 0.2066, 0.3366, 0.2066, 0.3366, 0.2066, 0.3366, 0.2066, 0.3366, 0.2066, 0.3366, 0.2066, 0.3366, 0.2066, 0.3366, 0.2066, 0.3366, 0.2066, 0.3366, 0.2066, 0.3366, 0.2066, 0.3366, 0.2066, 0.3366, 0.2066, 0.3366, 0.2066, 0.3366, 0.2066, 0.3366, 0.2066, 0.3366, 0.2066, 0.3366, 0.2066, 0.3366, 0.2066, 0.3366, 0.2066, 0.3366, 0.2066, 0.3366, 0.2066, 0.3366, 0.2066, 0.3366, 0.2066, 0.3366, 0.2066, 0.3366, 0.2066, 0.3366, 0.2066, 0.3366, 0.2066, 0.3366, 0.2066, 0.3366, 0.2066, 0.3366, 0.2066, 0.3366, 0.2066, 0.3366, 0.2066, 0.3366, 0.2066, 0.3366, 0.2066, 0.3366, 0.2066, 0.3366, 0.2066, 0.3366, 0.2066, 0.3366, 0.2066, 0.3366, 0.2066, 0.3366, 0.2066, 0.3366, 0.2066, 0.3366, 0.2066, 0.3366, 0.2066, 0.3366, 0.2066, 0.3366, 0.2066, 0.3366, 0.2066, 0.3366, 0.2066, 0.3366, 0.2066, 0.3366, 0.2066, 0.3366, 0.2066, 0.3366, 0.2066, 0.3366, 0.2066, 0.3366, 0.2066, 0.3366, 0.2066, 0.3366, 0.2066, 0.3366, 0.2066, 0.3366, 0.2066, 0.3366, 0.2066, 0.3366, 0.2066, 0.3366, 0.2066, 0.3366, 0.2066, 0.3366, 0.2066, 0.3366, 0.2066, 0.3366, 0.2066, 0.3366, 0.2066, 0.3366, 0.2066, 0.3366, 0.2066, 0.3366, 0.2066, 0.3366, 0.2066, 0.3366, 0.2066, 0.3366, 0.2066, 0.3366, 0.2066, 0.3366, 0.2066, 0.3366, 0.2066, 0.3366, 0.2066, 0.3366, 0.2066, 0.3366, 0.2066, 0.3366, 0.2066, 0.3366, 0.2066, 0.3366, 0.2066, 0.3366, 0.2066, 0.3366, 0.2066, 0.3366, 0.2066, 0.3366, 0.2066, 0.3366, 0.2066, 0.3366, 0.2066, 0.3366, 0.2066, 0.3366, 0.2066, 0.3366, 0.2066, 0.3366, 0.2066, 0.3366, 0.2066, 0.3366, 0.2066, 0.3366, 0.2066, 0.3366, 0.2066, 0.3366, 0.2066, 0.3366, 0.2066, 0.3366, 0.2066, 0.3366, 0.2066, 0.3366, 0.2066, 0.3366, 0.2066, 0.3366, 0.2066, 0.3366, 0.2066, 0.3366, 0.2066, 0.3366, 0.2066, 0.3366, 0.2066, 0.3366, 0.2066, 0.3366, 0.2066, 0.3366, 0.2066, 0.3366, 0.2066, 0.3366, 0.2066, 0.3366, 0.2066, 0.3366, 0.2066, 0.3366, 0.2066, 0.3366, 0.2066, 0.3366, 0.2066, 0.3366, 0.2066, 0.3366, 0.2066, 0.3366, 0.2066, 0.3366, 0.2066, 0.3366, 0.2066, 0.3366, 0.2066, 0.3366, 0.2066, 0.3366, 0.2066, 0.3366, 0.2066, 0.3366, 0.2066, 0.3366, 0.2066, 0.3366, 0.2066, 0.3366, 0.2066, 0.3366, 0.2066, 0.3366, 0.2066, 0.3366, 0.2066, 0.3366, 0.2066, 0.3366, 0.2066, 0.3366, 0.2066, 0.3366, 0.2066, 0.3366, 0.2066, 0.3366, 0.2066, 0.3366, 0.2066, 0.3366, 0.2066, 0.3366, 0.2066, 0.3366, 0.2066, 0.3366, 0.2066, 0.3366, 0.2066, 0.3366, 0.2066, 0.3366, 0.2066, 0.3366, 0.2066, 0.3366, 0.2066, 0.3366, 0.2066, 0.3366, 0.2066, 0.3366, 0.2066, 0.3366, 0.2066, 0.3366, 0.2066, 0.3366, 0.2066, 0.3366, 0.2066, 0.3366, 0.2066, 0.3366, 0.2066, 0.3366, 0.2066, 0.3366, 0.2066, 0.3366, 0.2066, 0.3366, 0.2066, 0.3366, 0.2066, 0.3366, 0.2066, 0.3366, 0.2066, 0.3366, 0.2066, 0.3366, 0.2066, 0.3366, 0.2066, 0.3366, 0.2066, 0.3366, 0.2066, 0.3366, 0.2066, 0.3366, 0.2066, 0.3366, 0.2066, 0.3366, 0.2066, 0.3366, 0.2066, 0.3366, 0.2066, 0.3366, 0.2066, 0.3366, 0.2066, 0.3366, 0.2066, 0.3366, 0.2066, 0.3366, 0.2066, 0.3366, 0.2066, 0.3366, 0.2066, 0.3366, 0.2066, 0.3366, 0.2066, 0.3366, 0.2066, 0.3366, 0.2066, 0.3366, 0.2066, 0.3366, 0.2066, 0.3366, 0.2066, 0.3366, 0.2066, 0.3366, 0.2066, 0.3366, 0.2066, 0.3366, 0.2066, 0.3366, 0.2066, 0.3366, 0.2066, 0.3366, 0.2066, 0.3366, 0.2066, 0.3366, 0.2066, 0.3366, 0.2066, 0.3366, 0.2066, 0.3366, 0.2066, 0.3366, 0.2066, 0.3366, 0.2066, 0.3366, 0.2066, 0.3366, 0.2066, 0.3366, 0.2066, 0.3366, 0.2066, 0.3366, 0.2066, 0.3366, 0.2066, 0.3366, 0.2066, 0.3366, 0.2066, 0.3366, 0.2066, 0.3366, 0.2066, 0.3366, 0.2066, 0.3366, 0.2066, 0.3366, 0.2066, 0.3366, 0.2066, 0.3366, 0.2066, 0.3366, 0.2066, 0.3366, 0.2066, 0.3366, 0.2066, 0.3366, 0.2066, 0.3366, 0.2066, 0.3366, 0.2066, 0.3366, 0.2066, 0.3366, 0.2066, 0.3366, 0.2066, 0.3366, 0.2066, 0.3366, 0.2066, 0.3366, 0.2066, 0.3366, 0.2066, 0.3366, 0.2066, 0.3366, 0.2066, 0.3366, 0.2066, 0.3366, 0.2066, 0.3366, 0.2066, 0.3366, 0.2066, 0.3366, 0.2066, 0.3366, 0.2066, 0.3366, 0.2066, 0.3366, 0.2066, 0.3366, 0.2066, 0.3366, 0.2066, 0.3366, 0.2066, 0.3366, 0.2066, 0.3366, 0.2066, 0.3366, 0.2066, 0.3366, 0.2066, 0.3366, 0.2066, 0.3366, 0.2066, 0.3366, 0.2066, 0.3366, 0.2066, 0.3366, 0.2066, 0.3366, 0.2066, 0.3366, 0.2066, 0.3366, 0.2066, 0.3366, 0.2066, 0.3366, 0.2066, 0.3366, 0.2066, 0.3366, 0.2066, 0.3366, 0.2066, 0.3366, 0.2066, 0.3366, 0.2066, 0.3366, 0.2066, 0.3366, 0.2066, 0.3366, 0.2066, 0.3366, 0.2066, 0.3366, 0.2066, 0.3366, 0.2066, 0.3366, 0.2066, 0.3366, 0.2066, 0.3366, 0.2066, 0.3366, 0.2066, 0.3366, 0.2066, 0.3366, 0.2066, 0.3366, 0.2066, 0.3366, 0.2066, 0.3366, 0.2066, 0.3366, 0.2066, 0.3366, 0.2066, 0.3366, 0.2066, 0.3366, 0.2066, 0.3366, 0.2066, 0.3366, 0.2066, 0.3366, 0.2066, 0.3366, 0.2066, 0.3366, 0.2066, 0.3366, 0.2066, 0.3366, 0.2066, 0.3366, 0.2066, 0.3366, 0.2066, 0.3366, 0.2066, 0.3366, 0.2066, 0.3366, 0.2066, 0.3366, 0.2066, 0.3366, 0.2066, 0.3366, 0.2066, 0.3366, 0.2066, 0.3366, 0.2066, 0.3366, 0.2066, 0.3366, 0.2066, 0.3366, 0.2066, 0.3366, 0.2066, 0.3366, 0.2066, 0.3366, 0.2066, 0.3366, 0.2066, 0.3366, 0.2066, 0.3366, 0.2066, 0.3366, 0.2066, 0.3366, 0.2066, 0.3366, 0.2066, 0.3366, 0.2066, 0.3366, 0.2066, 0.3366, 0.2066, 0.3366, 0.2066, 0.3366, 0.2066, 0.3366, 0.2066, 0.3366, 0.2066, 0.3366, 0.2066, 0.3366, 0.2066, 0.3366, 0.2066, 0.3366, 0.2066, 0.3366, 0.2066, 0.3366, 0.2066, 0.3366, 0.2066, 0.3366, 0.2066, 0.3366, 0.2066, 0.3366, 0.2066, 0.3366, 0.2066, 0.3366, 0.2066, 0.3366, 0.2066, 0.3366, 0.2066, 0.3366, 0.2066, 0.3366, 0.2066, 0.3366, 0.2066, 0.3366, 0.2066, 0.3366, 0.2066, 0.3366, 0.2066, 0.3366, 0.2066, 0.3366, 0.2066, 0.3366, 0.2066, 0.3366, 0.2066, 0.3366, 0.2066, 0.3366, 0.2066, 0.3366, 0.2066, 0.3366, 0.2066, 0.3366, 0.2066, 0.3366, 0.2066, 0.3366, 0.2066, 0.3366, 0.2066, 0.3366, 0.2066, 0.3366, 0.2066, 0.3366, 0.2066, 0.3366, 0.2066, 0.3366, 0.2066, 0.3366, 0.2066, 0.3366, 0.2066, 0.3366, 0.2066, 0.3366, 0.2066, 0.3366, 0.2066, 0.3366, 0.2066, 0.3366, 0.2066, 0.3366, 0.2066, 0.3366, 0.2066, 0.3366, 0.2066, 0.3366, 0.2066, 0.3366, 0.2066, 0.3366, 0.2066, 0.3366, 0.2066, 0.3366, 0.2066, 0.3366, 0.2066, 0.3366, 0.2066, 0.3366, 0.2066, 0.3366, 0.2066, 0.3366, 0.2066, 0.3366, 0.2066, 0.3366, 0.2066, 0.3366, 0.2066, 0.3366, 0.2066, 0.3366, 0.2066, 0.3366, 0.1949, 0.25, 0.1949, 0.25, 0.1949, 0.25, 0.1949, 0.25, 0.1949, 0.25, 0.1949, 0.25, 0.1949, 0.25, 0.1949, 0.25, 0.1949, 0.25, 0.1949, 0.25, 0.1949, 0.25, 0.1949, 0.25, 0.1949, 0.25, 0.1949, 0.25, 0.1949, 0.25, 0.1949, 0.25, 0.1949, 0.25, 0.1949, 0.25, 0.1949, 0.25, 0.1949, 0.25, 0.1949, 0.25, 0.1949, 0.25, 0.1949, 0.25, 0.1949, 0.25, 0.1949, 0.25, 0.1949, 0.25, 0.1949, 0.25, 0.1949, 0.25, 0.1949, 0.25, 0.1949, 0.25, 0.1949, 0.25, 0.1949, 0.25, 0.1949, 0.25, 0.1949, 0.25, 0.1949, 0.25, 0.1949, 0.25, 0.1949, 0.25, 0.1949, 0.25, 0.1949, 0.25, 0.1949, 0.25, 0.1949, 0.25, 0.1949, 0.25, 0.1949, 0.25, 0.1949, 0.25, 0.1949, 0.25, 0.1949, 0.25, 0.1949, 0.25, 0.1949, 0.25, 0.1949, 0.25, 0.1949, 0.25, 0.1949, 0.25, 0.1949, 0.25, 0.1949, 0.25, 0.1949, 0.25, 0.1949, 0.25, 0.1949, 0.25, 0.1949, 0.25, 0.1949, 0.25, 0.1949, 0.25, 0.1949, 0.25, 0.1949, 0.25, 0.1949, 0.25, 0.1949, 0.25, 0.1949, 0.25, 0.2066, 0.3366, 0.2066, 0.3366, 0.2066, 0.3366, 0.2066, 0.3366, 0.2066, 0.3366, 0.2066, 0.3366, 0.2066, 0.3366, 0.2066, 0.3366, 0.2066, 0.3366, 0.2066, 0.3366, 0.2066, 0.3366, 0.2066, 0.3366, 0.2066, 0.3366, 0.2066, 0.3366, 0.2066, 0.3366, 0.2066, 0.3366, 0.2066, 0.3366, 0.2066, 0.3366, 0.2066, 0.3366, 0.2066, 0.3366, 0.2066, 0.3366, 0.2066, 0.3366, 0.2066, 0.3366, 0.2066, 0.3366, 0.2066, 0.3366, 0.2066, 0.3366, 0.2066, 0.3366, 0.2066, 0.3366, 0.2066, 0.3366, 0.2066, 0.3366, 0.2066, 0.3366, 0.2066, 0.3366, 0.2066, 0.3366, 0.2066, 0.3366, 0.2066, 0.3366, 0.2066, 0.3366, 0.2066, 0.3366, 0.2066, 0.3366, 0.2066, 0.3366, 0.2066, 0.3366, 0.2066, 0.3366, 0.2066, 0.3366, 0.2066, 0.3366, 0.2066, 0.3366, 0.2066, 0.3366, 0.2066, 0.3366, 0.2066, 0.3366, 0.2066, 0.3366, 0.2066, 0.3366, 0.2066, 0.3366, 0.2066, 0.3366, 0.2066, 0.3366, 0.2066, 0.3366, 0.2066, 0.3366, 0.2066, 0.3366, 0.2066, 0.3366, 0.2066, 0.3366, 0.2066, 0.3366, 0.2066, 0.3366, 0.2066, 0.3366, 0.2066, 0.3366, 0.2066, 0.3366, 0.2066, 0.3366, 0.2066, 0.3366, 0.2066, 0.3366, 0.2066, 0.3366, 0.2066, 0.3366, 0.2066, 0.3366, 0.2066, 0.3366, 0.2066, 0.3366, 0.2066, 0.3366, 0.2066, 0.3366, 0.2066, 0.3366, 0.2066, 0.3366, 0.2066, 0.3366, 0.2066, 0.3366, 0.2066, 0.3366, 0.2066, 0.3366, 0.2066, 0.3366, 0.2066, 0.3366, 0.2066, 0.3366, 0.2066, 0.3366, 0.2066, 0.3366, 0.2066, 0.3366, 0.2066, 0.3366, 0.2066, 0.3366, 0.2066, 0.3366, 0.2066, 0.3366, 0.2066, 0.3366, 0.2066, 0.3366, 0.2066, 0.3366, 0.2066, 0.3366, 0.2066, 0.3366, 0.2066, 0.3366, 0.2066, 0.3366, 0.2066, 0.3366, 0.2066, 0.3366, 0.2066, 0.3366, 0.2066, 0.3366, 0.2066, 0.3366, 0.2066, 0.3366, 0.2066, 0.3366, 0.2066, 0.3366, 0.2066, 0.3366, 0.2066, 0.3366, 0.2066, 0.3366, 0.2066, 0.3366, 0.2066, 0.3366, 0.2066, 0.3366, 0.2066, 0.3366, 0.2066, 0.3366, 0.2066, 0.3366, 0.2066, 0.3366, 0.2066, 0.3366, 0.2066, 0.3366, 0.2066, 0.3366, 0.2066, 0.3366, 0.2066, 0.3366, 0.2066, 0.3366, 0.2066, 0.3366, 0.2066, 0.3366, 0.2066, 0.3366, 0.2066, 0.3366, 0.2066, 0.3366, 0.2066, 0.3366, 0.2066, 0.3366, 0.2066, 0.3366, 0.2066, 0.3366, 0.2066, 0.3366, 0.2066, 0.3366, 0.2066, 0.3366, 0.2066, 0.3366, 0.2066, 0.3366, 0.2066, 0.3366, 0.2066, 0.3366, 0.2066, 0.3366, 0.2066, 0.3366, 0.2066, 0.3366, 0.2066, 0.3366, 0.2066, 0.3366, 0.2066, 0.3366, 0.2066, 0.3366, 0.2066, 0.3366, 0.2066, 0.3366, 0.2066, 0.3366, 0.2066, 0.3366, 0.2066, 0.3366, 0.2066, 0.3366, 0.2066, 0.3366, 0.2066, 0.3366, 0.2066, 0.3366, 0.2066, 0.3366, 0.2066, 0.3366, 0.2066, 0.3366, 0.2066, 0.3366, 0.2066, 0.3366, 0.2066, 0.3366, 0.2066, 0.3366, 0.2066, 0.3366, 0.2066, 0.3366, 0.2066, 0.3366, 0.2066, 0.3366, 0.2066, 0.3366, 0.2066, 0.3366, 0.2066, 0.3366, 0.2066, 0.3366, 0.2066, 0.3366, 0.2066, 0.3366, 0.2066, 0.3366, 0.2066, 0.3366, 0.2066, 0.3366, 0.2066, 0.3366, 0.2066, 0.3366, 0.2066, 0.3366, 0.2066, 0.3366, 0.2066, 0.3366, 0.2066, 0.3366, 0.2066, 0.3366, 0.2066, 0.3366, 0.2066, 0.3366, 0.2066, 0.3366, 0.2066, 0.3366, 0.2066, 0.3366, 0.2066, 0.3366, 0.2066, 0.3366, 0.2066, 0.3366, 0.2066, 0.3366, 0.2066, 0.3366, 0.2066, 0.3366, 0.2066, 0.3366, 0.2066, 0.3366, 0.2066, 0.3366, 0.2066, 0.3366, 0.2066, 0.3366, 0.2066, 0.3366, 0.2066, 0.3366, 0.2066, 0.3366, 0.2066, 0.3366, 0.2066, 0.3366, 0.2066, 0.3366, 0.2066, 0.3366, 0.2066, 0.3366, 0.2066, 0.3366, 0.2066, 0.3366, 0.2066, 0.3366, 0.2066, 0.3366, 0.2066, 0.3366, 0.2066, 0.3366, 0.2066, 0.3366, 0.2066, 0.3366, 0.2066, 0.3366, 0.2066, 0.3366, 0.2066, 0.3366, 0.2066, 0.3366, 0.2066, 0.3366, 0.2066, 0.3366, 0.2066, 0.3366, 0.2066, 0.3366, 0.2066, 0.3366, 0.2066, 0.3366, 0.2066, 0.3366, 0.2066, 0.3366, 0.2066, 0.3366, 0.2066, 0.3366, 0.2066, 0.3366, 0.2066, 0.3366, 0.2066, 0.3366, 0.2066, 0.3366, 0.2066, 0.3366, 0.2066, 0.3366, 0.2066, 0.3366, 0.2066, 0.3366, 0.2066, 0.3366, 0.2066, 0.3366, 0.2066, 0.3366, 0.2066, 0.3366, 0.2066, 0.3366, 0.2066, 0.3366, 0.2066, 0.3366, 0.2066, 0.3366, 0.2066, 0.3366, 0.2066, 0.3366, 0.2066, 0.3366, 0.2066, 0.3366, 0.2066, 0.3366, 0.2066, 0.3366, 0.2066, 0.3366, 0.2066, 0.3366])
me_cylinder.materials.append(mat_coin)
me_cylinder.use_remesh_fix_poles = True
me_cylinder.use_remesh_preserve_attributes = False
me_cylinder.use_mirror_vertex_groups = False
me_cylinder.update()

# ---- objects
ob_cube = bpy.data.objects.new('Cube', me_cube)
ob_light = bpy.data.objects.new('Light', light_light)
ob_camera = bpy.data.objects.new('Camera', cam_camera)
ob_cone = bpy.data.objects.new('Cone', me_cone)
ob_cone_001 = bpy.data.objects.new('Cone.001', me_cone_001)
ob_cylinder = bpy.data.objects.new('Cylinder', me_cylinder)

# ---- transforms, parenting, visibility, modifiers, constraints
ob_cube.location = (0.0, 0.0, 2.064)
ob_cube.scale = (-0.2407, 0.8122, 0.8433)
ob_cube.lock_rotations_4d = False
ob_cube.empty_display_type = 'ARROWS'
ob_cube.lineart.crease_threshold = 0.0
ob_light.location = (4.076, 1.005, 5.904)
ob_light.rotation_euler = (0.6503, 0.05522, 1.866)
ob_light.lock_rotations_4d = False
ob_light.empty_display_type = 'ARROWS'
ob_light.color = (0.0, 0.0, 0.0, 0.0)
ob_light.lineart.crease_threshold = 0.0
ob_camera.location = (7.359, -6.926, 4.958)
ob_camera.rotation_euler = (1.109, 0.0, 0.8149)
ob_camera.lock_rotations_4d = False
ob_camera.empty_display_type = 'ARROWS'
ob_camera.color = (0.0, 0.0, 0.0, 0.0)
ob_camera.display_type = 'WIRE'
ob_camera.lineart.crease_threshold = 0.0
ob_cone.location = (0.0, 3.437, 0.48)
ob_cone.scale = (0.4489, 0.4489, 0.4489)
ob_cone.lineart.crease_threshold = 0.0
ob_cone_001.location = (0.0, 3.437, 2.361)
ob_cone_001.scale = (1.073, 1.073, 1.573)
ob_cone_001.lineart.crease_threshold = 0.0
ob_cylinder.location = (0.0, 6.268, 2.18)
ob_cylinder.rotation_euler = (0.0, 1.571, 0.0)
ob_cylinder.scale = (0.6096, 0.6096, 0.1108)
ob_cylinder.lineart.crease_threshold = 0.0

# ---- collection membership
col_collection.objects.link(ob_cube)
col_collection.objects.link(ob_light)
col_collection.objects.link(ob_camera)
col_collection.objects.link(ob_cone)
col_collection.objects.link(ob_cone_001)
col_collection.objects.link(ob_cylinder)

# ---- scene / render settings (as saved in the file)
scene.camera = ob_camera
scene.frame_start = 1; scene.frame_end = 250; scene.frame_set(1)
scene.render.engine = 'BLENDER_EEVEE_NEXT'
scene.cycles.use_denoising = False
scene.cycles.samples = 128
scene.cycles.sampling_pattern = 'TABULATED_SOBOL'
scene.cycles.use_adaptive_sampling = False
scene.cycles.use_light_tree = False
scene.view_settings.view_transform = 'Filmic'
bpy.context.view_layer.update()
